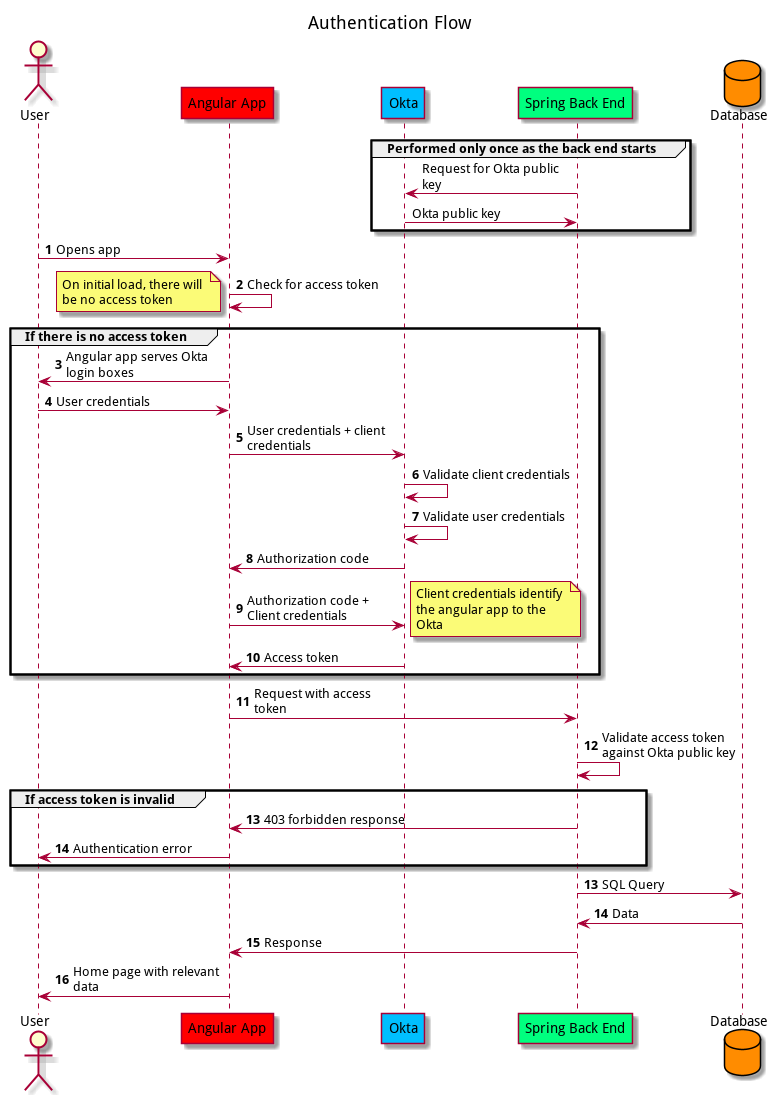

The diagram above was rendered by PlantUML. Its source (embedded in the PNG):
@startuml
autonumber
skinparam WrapWidth 150
skinparam MaxMessageSize 150

title Authentication Flow
actor User as user
participant "Angular App" as app #red
participant Okta as okta #deepskyblue
participant "Spring Back End" as back #springgreen
database Database as db #darkorange

autonumber stop
group Performed only once as the back end starts
    back -> okta: Request for Okta public key
    okta -> back: Okta public key
end

autonumber
user -> app: Opens app
app -> app: Check for access token
note left: On initial load, there will be no access token

group If there is no access token
    app -> user: Angular app serves Okta login boxes
    user -> app: User credentials
    app -> okta: User credentials + client credentials
    okta -> okta: Validate client credentials
    okta -> okta: Validate user credentials
    okta -> app: Authorization code
    app -> okta: Authorization code + Client credentials
    note right: Client credentials identify the angular app to the Okta
    okta -> app: Access token
end

app -> back: Request with access token
back -> back: Validate access token against Okta public key

group If access token is invalid
    back -> app: 403 forbidden response
    app -> user: Authentication error
end

autonumber 13
back -> db: SQL Query
db -> back: Data
back -> app: Response
app -> user: Home page with relevant data
@enduml